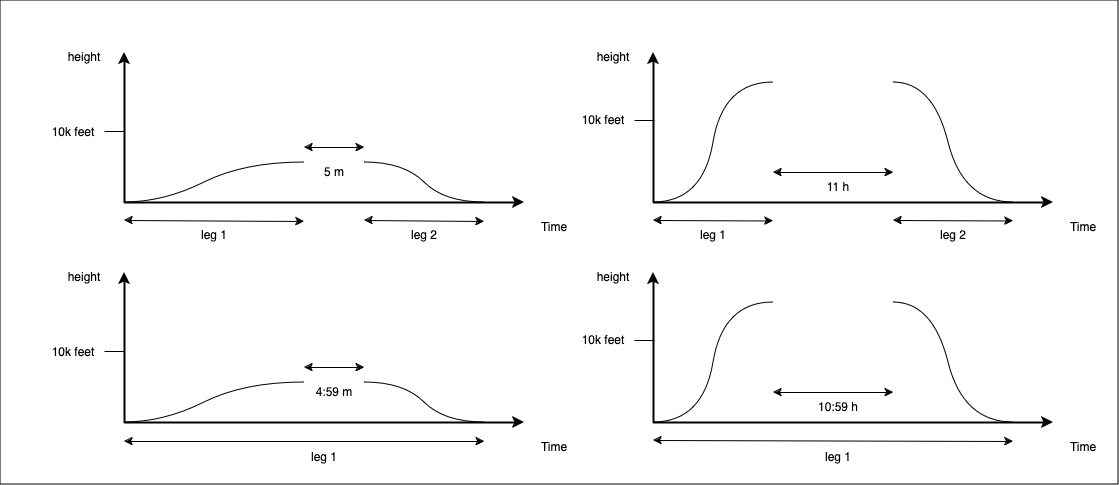

The diagram above was exported from draw.io. Its source (the exported page's mxGraphModel, read from the mxfile embedded in the PNG):
<mxGraphModel dx="1522" dy="1126" grid="0" gridSize="10" guides="1" tooltips="1" connect="1" arrows="1" fold="1" page="0" pageScale="1" pageWidth="850" pageHeight="1100" background="#FFFFFF" math="0" shadow="0">
  <root>
    <mxCell id="0" />
    <mxCell id="1" parent="0" />
    <mxCell id="a_zEN7AK1b7bAPBQ3xdN-65" value="" style="rounded=0;whiteSpace=wrap;html=1;fillColor=#FFFFFF;" vertex="1" parent="1">
      <mxGeometry x="-33" y="-22" width="1118" height="484" as="geometry" />
    </mxCell>
    <mxCell id="a_zEN7AK1b7bAPBQ3xdN-1" value="" style="endArrow=classic;html=1;rounded=0;strokeWidth=2;strokeColor=#000000;fontColor=#000000;" edge="1" parent="1">
      <mxGeometry width="50" height="50" relative="1" as="geometry">
        <mxPoint x="620" y="180" as="sourcePoint" />
        <mxPoint x="620" y="30" as="targetPoint" />
      </mxGeometry>
    </mxCell>
    <mxCell id="a_zEN7AK1b7bAPBQ3xdN-2" value="" style="endArrow=classic;html=1;rounded=0;strokeWidth=2;strokeColor=#000000;fontColor=#000000;" edge="1" parent="1">
      <mxGeometry width="50" height="50" relative="1" as="geometry">
        <mxPoint x="620" y="180" as="sourcePoint" />
        <mxPoint x="1020" y="180" as="targetPoint" />
      </mxGeometry>
    </mxCell>
    <mxCell id="a_zEN7AK1b7bAPBQ3xdN-7" value="" style="curved=1;endArrow=none;html=1;rounded=0;endFill=0;strokeColor=#000000;fontColor=#000000;" edge="1" parent="1">
      <mxGeometry width="50" height="50" relative="1" as="geometry">
        <mxPoint x="620" y="180" as="sourcePoint" />
        <mxPoint x="740" y="60" as="targetPoint" />
        <Array as="points">
          <mxPoint x="670" y="180" />
          <mxPoint x="690" y="60" />
        </Array>
      </mxGeometry>
    </mxCell>
    <mxCell id="a_zEN7AK1b7bAPBQ3xdN-8" value="" style="curved=1;endArrow=none;html=1;rounded=0;endFill=0;strokeColor=#000000;fontColor=#000000;" edge="1" parent="1">
      <mxGeometry width="50" height="50" relative="1" as="geometry">
        <mxPoint x="860" y="60" as="sourcePoint" />
        <mxPoint x="980" y="180" as="targetPoint" />
        <Array as="points">
          <mxPoint x="900" y="60" />
          <mxPoint x="930" y="180" />
        </Array>
      </mxGeometry>
    </mxCell>
    <mxCell id="a_zEN7AK1b7bAPBQ3xdN-9" value="height" style="text;html=1;strokeColor=none;fillColor=none;align=center;verticalAlign=middle;whiteSpace=wrap;rounded=0;fontColor=#000000;" vertex="1" parent="1">
      <mxGeometry x="550" y="20" width="60" height="30" as="geometry" />
    </mxCell>
    <mxCell id="a_zEN7AK1b7bAPBQ3xdN-10" value="Time" style="text;html=1;strokeColor=none;fillColor=none;align=center;verticalAlign=middle;whiteSpace=wrap;rounded=0;fontColor=#000000;" vertex="1" parent="1">
      <mxGeometry x="1020" y="190" width="60" height="30" as="geometry" />
    </mxCell>
    <mxCell id="a_zEN7AK1b7bAPBQ3xdN-11" value="" style="endArrow=classic;startArrow=classic;html=1;rounded=0;strokeColor=#000000;fontColor=#000000;" edge="1" parent="1">
      <mxGeometry width="50" height="50" relative="1" as="geometry">
        <mxPoint x="740" y="150" as="sourcePoint" />
        <mxPoint x="860" y="150" as="targetPoint" />
      </mxGeometry>
    </mxCell>
    <mxCell id="a_zEN7AK1b7bAPBQ3xdN-12" value="11 h" style="text;html=1;strokeColor=none;fillColor=none;align=center;verticalAlign=middle;whiteSpace=wrap;rounded=0;fontColor=#000000;" vertex="1" parent="1">
      <mxGeometry x="775" y="150" width="60" height="30" as="geometry" />
    </mxCell>
    <mxCell id="a_zEN7AK1b7bAPBQ3xdN-13" value="" style="endArrow=classic;html=1;rounded=0;strokeWidth=2;strokeColor=#000000;fontColor=#000000;" edge="1" parent="1">
      <mxGeometry width="50" height="50" relative="1" as="geometry">
        <mxPoint x="91" y="180" as="sourcePoint" />
        <mxPoint x="91" y="30" as="targetPoint" />
      </mxGeometry>
    </mxCell>
    <mxCell id="a_zEN7AK1b7bAPBQ3xdN-14" value="" style="endArrow=classic;html=1;rounded=0;strokeWidth=2;strokeColor=#000000;fontColor=#000000;" edge="1" parent="1">
      <mxGeometry width="50" height="50" relative="1" as="geometry">
        <mxPoint x="91" y="180" as="sourcePoint" />
        <mxPoint x="491" y="180" as="targetPoint" />
      </mxGeometry>
    </mxCell>
    <mxCell id="a_zEN7AK1b7bAPBQ3xdN-15" value="" style="curved=1;endArrow=none;html=1;rounded=0;endFill=0;strokeColor=#000000;fontColor=#000000;" edge="1" parent="1">
      <mxGeometry width="50" height="50" relative="1" as="geometry">
        <mxPoint x="91" y="180" as="sourcePoint" />
        <mxPoint x="271" y="140" as="targetPoint" />
        <Array as="points">
          <mxPoint x="131" y="180" />
          <mxPoint x="211" y="140" />
        </Array>
      </mxGeometry>
    </mxCell>
    <mxCell id="a_zEN7AK1b7bAPBQ3xdN-16" value="" style="curved=1;endArrow=none;html=1;rounded=0;endFill=0;strokeColor=#000000;fontColor=#000000;" edge="1" parent="1">
      <mxGeometry width="50" height="50" relative="1" as="geometry">
        <mxPoint x="331" y="140" as="sourcePoint" />
        <mxPoint x="451" y="180" as="targetPoint" />
        <Array as="points">
          <mxPoint x="371" y="140" />
          <mxPoint x="411" y="180" />
        </Array>
      </mxGeometry>
    </mxCell>
    <mxCell id="a_zEN7AK1b7bAPBQ3xdN-17" value="height" style="text;html=1;strokeColor=none;fillColor=none;align=center;verticalAlign=middle;whiteSpace=wrap;rounded=0;fontColor=#000000;" vertex="1" parent="1">
      <mxGeometry x="21" y="20" width="60" height="30" as="geometry" />
    </mxCell>
    <mxCell id="a_zEN7AK1b7bAPBQ3xdN-18" value="Time" style="text;html=1;strokeColor=none;fillColor=none;align=center;verticalAlign=middle;whiteSpace=wrap;rounded=0;fontColor=#000000;" vertex="1" parent="1">
      <mxGeometry x="491" y="190" width="60" height="30" as="geometry" />
    </mxCell>
    <mxCell id="a_zEN7AK1b7bAPBQ3xdN-21" value="" style="endArrow=classic;startArrow=classic;html=1;rounded=0;strokeColor=#000000;fontColor=#000000;" edge="1" parent="1">
      <mxGeometry width="50" height="50" relative="1" as="geometry">
        <mxPoint x="620" y="198" as="sourcePoint" />
        <mxPoint x="740" y="198.5" as="targetPoint" />
      </mxGeometry>
    </mxCell>
    <mxCell id="a_zEN7AK1b7bAPBQ3xdN-22" value="" style="endArrow=classic;startArrow=classic;html=1;rounded=0;strokeColor=#000000;fontColor=#000000;" edge="1" parent="1">
      <mxGeometry width="50" height="50" relative="1" as="geometry">
        <mxPoint x="860" y="198" as="sourcePoint" />
        <mxPoint x="980" y="198.5" as="targetPoint" />
      </mxGeometry>
    </mxCell>
    <mxCell id="a_zEN7AK1b7bAPBQ3xdN-23" value="leg 1" style="text;html=1;strokeColor=none;fillColor=none;align=center;verticalAlign=middle;whiteSpace=wrap;rounded=0;fontColor=#000000;" vertex="1" parent="1">
      <mxGeometry x="650" y="198" width="60" height="30" as="geometry" />
    </mxCell>
    <mxCell id="a_zEN7AK1b7bAPBQ3xdN-24" value="leg 2" style="text;html=1;strokeColor=none;fillColor=none;align=center;verticalAlign=middle;whiteSpace=wrap;rounded=0;fontColor=#000000;" vertex="1" parent="1">
      <mxGeometry x="890" y="198" width="60" height="30" as="geometry" />
    </mxCell>
    <mxCell id="a_zEN7AK1b7bAPBQ3xdN-25" value="" style="endArrow=none;html=1;rounded=0;strokeColor=#000000;fontColor=#000000;" edge="1" parent="1">
      <mxGeometry width="50" height="50" relative="1" as="geometry">
        <mxPoint x="71" y="109" as="sourcePoint" />
        <mxPoint x="91" y="109" as="targetPoint" />
      </mxGeometry>
    </mxCell>
    <mxCell id="a_zEN7AK1b7bAPBQ3xdN-28" value="" style="endArrow=none;html=1;rounded=0;strokeColor=#000000;fontColor=#000000;" edge="1" parent="1">
      <mxGeometry width="50" height="50" relative="1" as="geometry">
        <mxPoint x="601" y="98" as="sourcePoint" />
        <mxPoint x="621" y="98" as="targetPoint" />
      </mxGeometry>
    </mxCell>
    <mxCell id="a_zEN7AK1b7bAPBQ3xdN-29" value="10k feet" style="text;html=1;strokeColor=none;fillColor=none;align=center;verticalAlign=middle;whiteSpace=wrap;rounded=0;fontColor=#000000;" vertex="1" parent="1">
      <mxGeometry x="10" y="95" width="60" height="30" as="geometry" />
    </mxCell>
    <mxCell id="a_zEN7AK1b7bAPBQ3xdN-30" value="10k feet" style="text;html=1;strokeColor=none;fillColor=none;align=center;verticalAlign=middle;whiteSpace=wrap;rounded=0;fontColor=#000000;" vertex="1" parent="1">
      <mxGeometry x="540" y="83" width="60" height="30" as="geometry" />
    </mxCell>
    <mxCell id="a_zEN7AK1b7bAPBQ3xdN-31" value="" style="endArrow=classic;startArrow=classic;html=1;rounded=0;strokeColor=#000000;fontColor=#000000;" edge="1" parent="1">
      <mxGeometry width="50" height="50" relative="1" as="geometry">
        <mxPoint x="271" y="125" as="sourcePoint" />
        <mxPoint x="331" y="125" as="targetPoint" />
      </mxGeometry>
    </mxCell>
    <mxCell id="a_zEN7AK1b7bAPBQ3xdN-32" value="5 m" style="text;html=1;strokeColor=none;fillColor=none;align=center;verticalAlign=middle;whiteSpace=wrap;rounded=0;fontColor=#000000;" vertex="1" parent="1">
      <mxGeometry x="271" y="135" width="60" height="30" as="geometry" />
    </mxCell>
    <mxCell id="a_zEN7AK1b7bAPBQ3xdN-33" value="" style="endArrow=classic;startArrow=classic;html=1;rounded=0;strokeColor=#000000;fontColor=#000000;" edge="1" parent="1">
      <mxGeometry width="50" height="50" relative="1" as="geometry">
        <mxPoint x="91" y="198" as="sourcePoint" />
        <mxPoint x="271" y="199" as="targetPoint" />
      </mxGeometry>
    </mxCell>
    <mxCell id="a_zEN7AK1b7bAPBQ3xdN-34" value="" style="endArrow=classic;startArrow=classic;html=1;rounded=0;strokeColor=#000000;fontColor=#000000;" edge="1" parent="1">
      <mxGeometry width="50" height="50" relative="1" as="geometry">
        <mxPoint x="331" y="198" as="sourcePoint" />
        <mxPoint x="451" y="199" as="targetPoint" />
      </mxGeometry>
    </mxCell>
    <mxCell id="a_zEN7AK1b7bAPBQ3xdN-35" value="leg 1" style="text;html=1;strokeColor=none;fillColor=none;align=center;verticalAlign=middle;whiteSpace=wrap;rounded=0;fontColor=#000000;" vertex="1" parent="1">
      <mxGeometry x="151" y="198" width="60" height="30" as="geometry" />
    </mxCell>
    <mxCell id="a_zEN7AK1b7bAPBQ3xdN-36" value="leg 2" style="text;html=1;strokeColor=none;fillColor=none;align=center;verticalAlign=middle;whiteSpace=wrap;rounded=0;fontColor=#000000;" vertex="1" parent="1">
      <mxGeometry x="361" y="198" width="60" height="30" as="geometry" />
    </mxCell>
    <mxCell id="a_zEN7AK1b7bAPBQ3xdN-37" value="" style="endArrow=classic;html=1;rounded=0;strokeWidth=2;strokeColor=#000000;fontColor=#000000;" edge="1" parent="1">
      <mxGeometry width="50" height="50" relative="1" as="geometry">
        <mxPoint x="91" y="400" as="sourcePoint" />
        <mxPoint x="91" y="250" as="targetPoint" />
      </mxGeometry>
    </mxCell>
    <mxCell id="a_zEN7AK1b7bAPBQ3xdN-38" value="" style="endArrow=classic;html=1;rounded=0;strokeWidth=2;strokeColor=#000000;fontColor=#000000;" edge="1" parent="1">
      <mxGeometry width="50" height="50" relative="1" as="geometry">
        <mxPoint x="91" y="400" as="sourcePoint" />
        <mxPoint x="491" y="400" as="targetPoint" />
      </mxGeometry>
    </mxCell>
    <mxCell id="a_zEN7AK1b7bAPBQ3xdN-39" value="" style="curved=1;endArrow=none;html=1;rounded=0;endFill=0;strokeColor=#000000;fontColor=#000000;" edge="1" parent="1">
      <mxGeometry width="50" height="50" relative="1" as="geometry">
        <mxPoint x="91" y="400" as="sourcePoint" />
        <mxPoint x="271" y="360" as="targetPoint" />
        <Array as="points">
          <mxPoint x="131" y="400" />
          <mxPoint x="211" y="360" />
        </Array>
      </mxGeometry>
    </mxCell>
    <mxCell id="a_zEN7AK1b7bAPBQ3xdN-40" value="" style="curved=1;endArrow=none;html=1;rounded=0;endFill=0;strokeColor=#000000;fontColor=#000000;" edge="1" parent="1">
      <mxGeometry width="50" height="50" relative="1" as="geometry">
        <mxPoint x="331" y="360" as="sourcePoint" />
        <mxPoint x="451" y="400" as="targetPoint" />
        <Array as="points">
          <mxPoint x="371" y="360" />
          <mxPoint x="411" y="400" />
        </Array>
      </mxGeometry>
    </mxCell>
    <mxCell id="a_zEN7AK1b7bAPBQ3xdN-41" value="height" style="text;html=1;strokeColor=none;fillColor=none;align=center;verticalAlign=middle;whiteSpace=wrap;rounded=0;fontColor=#000000;" vertex="1" parent="1">
      <mxGeometry x="21" y="240" width="60" height="30" as="geometry" />
    </mxCell>
    <mxCell id="a_zEN7AK1b7bAPBQ3xdN-42" value="Time" style="text;html=1;strokeColor=none;fillColor=none;align=center;verticalAlign=middle;whiteSpace=wrap;rounded=0;fontColor=#000000;" vertex="1" parent="1">
      <mxGeometry x="491" y="410" width="60" height="30" as="geometry" />
    </mxCell>
    <mxCell id="a_zEN7AK1b7bAPBQ3xdN-43" value="" style="endArrow=none;html=1;rounded=0;strokeColor=#000000;fontColor=#000000;" edge="1" parent="1">
      <mxGeometry width="50" height="50" relative="1" as="geometry">
        <mxPoint x="71" y="329" as="sourcePoint" />
        <mxPoint x="91" y="329" as="targetPoint" />
      </mxGeometry>
    </mxCell>
    <mxCell id="a_zEN7AK1b7bAPBQ3xdN-44" value="10k feet" style="text;html=1;strokeColor=none;fillColor=none;align=center;verticalAlign=middle;whiteSpace=wrap;rounded=0;fontColor=#000000;" vertex="1" parent="1">
      <mxGeometry x="10" y="315" width="60" height="30" as="geometry" />
    </mxCell>
    <mxCell id="a_zEN7AK1b7bAPBQ3xdN-45" value="" style="endArrow=classic;startArrow=classic;html=1;rounded=0;strokeColor=#000000;fontColor=#000000;" edge="1" parent="1">
      <mxGeometry width="50" height="50" relative="1" as="geometry">
        <mxPoint x="271" y="345" as="sourcePoint" />
        <mxPoint x="331" y="345" as="targetPoint" />
      </mxGeometry>
    </mxCell>
    <mxCell id="a_zEN7AK1b7bAPBQ3xdN-46" value="4:59 m" style="text;html=1;strokeColor=none;fillColor=none;align=center;verticalAlign=middle;whiteSpace=wrap;rounded=0;fontColor=#000000;" vertex="1" parent="1">
      <mxGeometry x="271" y="355" width="60" height="30" as="geometry" />
    </mxCell>
    <mxCell id="a_zEN7AK1b7bAPBQ3xdN-47" value="" style="endArrow=classic;startArrow=classic;html=1;rounded=0;strokeColor=#000000;fontColor=#000000;" edge="1" parent="1">
      <mxGeometry width="50" height="50" relative="1" as="geometry">
        <mxPoint x="91" y="419" as="sourcePoint" />
        <mxPoint x="451" y="419" as="targetPoint" />
      </mxGeometry>
    </mxCell>
    <mxCell id="a_zEN7AK1b7bAPBQ3xdN-49" value="leg 1" style="text;html=1;strokeColor=none;fillColor=none;align=center;verticalAlign=middle;whiteSpace=wrap;rounded=0;fontColor=#000000;" vertex="1" parent="1">
      <mxGeometry x="261" y="420" width="60" height="30" as="geometry" />
    </mxCell>
    <mxCell id="a_zEN7AK1b7bAPBQ3xdN-51" value="" style="endArrow=classic;html=1;rounded=0;strokeWidth=2;strokeColor=#000000;fontColor=#000000;" edge="1" parent="1">
      <mxGeometry width="50" height="50" relative="1" as="geometry">
        <mxPoint x="620" y="400" as="sourcePoint" />
        <mxPoint x="620" y="250" as="targetPoint" />
      </mxGeometry>
    </mxCell>
    <mxCell id="a_zEN7AK1b7bAPBQ3xdN-52" value="" style="endArrow=classic;html=1;rounded=0;strokeWidth=2;strokeColor=#000000;fontColor=#000000;" edge="1" parent="1">
      <mxGeometry width="50" height="50" relative="1" as="geometry">
        <mxPoint x="620" y="400" as="sourcePoint" />
        <mxPoint x="1020" y="400" as="targetPoint" />
      </mxGeometry>
    </mxCell>
    <mxCell id="a_zEN7AK1b7bAPBQ3xdN-53" value="" style="curved=1;endArrow=none;html=1;rounded=0;endFill=0;strokeColor=#000000;fontColor=#000000;" edge="1" parent="1">
      <mxGeometry width="50" height="50" relative="1" as="geometry">
        <mxPoint x="620" y="400" as="sourcePoint" />
        <mxPoint x="740" y="280" as="targetPoint" />
        <Array as="points">
          <mxPoint x="670" y="400" />
          <mxPoint x="690" y="280" />
        </Array>
      </mxGeometry>
    </mxCell>
    <mxCell id="a_zEN7AK1b7bAPBQ3xdN-54" value="" style="curved=1;endArrow=none;html=1;rounded=0;endFill=0;strokeColor=#000000;fontColor=#000000;" edge="1" parent="1">
      <mxGeometry width="50" height="50" relative="1" as="geometry">
        <mxPoint x="860" y="280" as="sourcePoint" />
        <mxPoint x="980" y="400" as="targetPoint" />
        <Array as="points">
          <mxPoint x="900" y="280" />
          <mxPoint x="930" y="400" />
        </Array>
      </mxGeometry>
    </mxCell>
    <mxCell id="a_zEN7AK1b7bAPBQ3xdN-55" value="height" style="text;html=1;strokeColor=none;fillColor=none;align=center;verticalAlign=middle;whiteSpace=wrap;rounded=0;fontColor=#000000;" vertex="1" parent="1">
      <mxGeometry x="550" y="240" width="60" height="30" as="geometry" />
    </mxCell>
    <mxCell id="a_zEN7AK1b7bAPBQ3xdN-56" value="Time" style="text;html=1;strokeColor=none;fillColor=none;align=center;verticalAlign=middle;whiteSpace=wrap;rounded=0;fontColor=#000000;" vertex="1" parent="1">
      <mxGeometry x="1020" y="410" width="60" height="30" as="geometry" />
    </mxCell>
    <mxCell id="a_zEN7AK1b7bAPBQ3xdN-57" value="" style="endArrow=classic;startArrow=classic;html=1;rounded=0;strokeColor=#000000;fontColor=#000000;" edge="1" parent="1">
      <mxGeometry width="50" height="50" relative="1" as="geometry">
        <mxPoint x="740" y="370" as="sourcePoint" />
        <mxPoint x="860" y="370" as="targetPoint" />
      </mxGeometry>
    </mxCell>
    <mxCell id="a_zEN7AK1b7bAPBQ3xdN-58" value="10:59 h" style="text;html=1;strokeColor=none;fillColor=none;align=center;verticalAlign=middle;whiteSpace=wrap;rounded=0;fontColor=#000000;" vertex="1" parent="1">
      <mxGeometry x="775" y="370" width="60" height="30" as="geometry" />
    </mxCell>
    <mxCell id="a_zEN7AK1b7bAPBQ3xdN-59" value="" style="endArrow=classic;startArrow=classic;html=1;rounded=0;strokeColor=#000000;fontColor=#000000;" edge="1" parent="1">
      <mxGeometry width="50" height="50" relative="1" as="geometry">
        <mxPoint x="620" y="418" as="sourcePoint" />
        <mxPoint x="980" y="419" as="targetPoint" />
      </mxGeometry>
    </mxCell>
    <mxCell id="a_zEN7AK1b7bAPBQ3xdN-61" value="leg 1" style="text;html=1;strokeColor=none;fillColor=none;align=center;verticalAlign=middle;whiteSpace=wrap;rounded=0;fontColor=#000000;" vertex="1" parent="1">
      <mxGeometry x="775" y="420" width="60" height="30" as="geometry" />
    </mxCell>
    <mxCell id="a_zEN7AK1b7bAPBQ3xdN-63" value="" style="endArrow=none;html=1;rounded=0;strokeColor=#000000;fontColor=#000000;" edge="1" parent="1">
      <mxGeometry width="50" height="50" relative="1" as="geometry">
        <mxPoint x="601" y="318" as="sourcePoint" />
        <mxPoint x="621" y="318" as="targetPoint" />
      </mxGeometry>
    </mxCell>
    <mxCell id="a_zEN7AK1b7bAPBQ3xdN-64" value="10k feet" style="text;html=1;strokeColor=none;fillColor=none;align=center;verticalAlign=middle;whiteSpace=wrap;rounded=0;fontColor=#000000;" vertex="1" parent="1">
      <mxGeometry x="540" y="303" width="60" height="30" as="geometry" />
    </mxCell>
  </root>
</mxGraphModel>